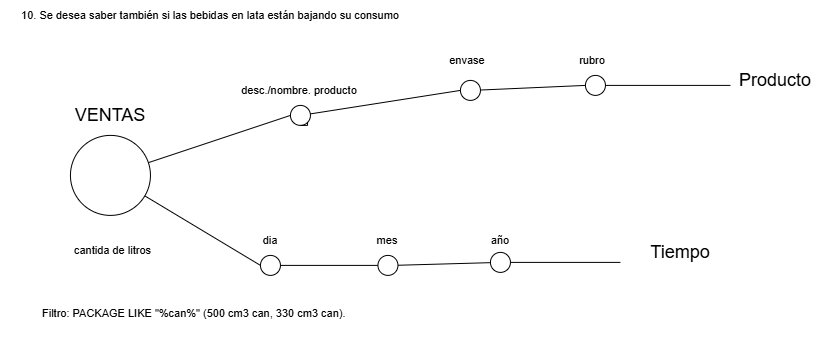

The diagram above was exported from draw.io. Its source (the exported page's mxGraphModel, read from the mxfile embedded in the PNG):
<mxGraphModel dx="3125" dy="1983" grid="1" gridSize="10" guides="1" tooltips="1" connect="1" arrows="1" fold="1" page="1" pageScale="1" pageWidth="827" pageHeight="1169" math="0" shadow="0">
  <root>
    <mxCell id="0" />
    <mxCell id="1" parent="0" />
    <mxCell id="2" parent="1" style="text;html=1;whiteSpace=wrap;strokeColor=none;fillColor=none;align=center;verticalAlign=middle;rounded=0;fontFamily=Helvetica;fontSize=11;fontColor=default;labelBackgroundColor=default;" value="10. Se desea saber también si las bebidas en lata están bajando su consumo" vertex="1">
      <mxGeometry height="30" width="420" x="-357.25" y="3640" as="geometry" />
    </mxCell>
    <mxCell id="3" edge="1" parent="1" source="5" style="edgeStyle=none;shape=connector;rounded=0;orthogonalLoop=1;jettySize=auto;html=1;strokeColor=default;align=center;verticalAlign=middle;fontFamily=Helvetica;fontSize=11;fontColor=default;labelBackgroundColor=default;endArrow=none;endFill=0;entryX=0;entryY=0.5;entryDx=0;entryDy=0;" target="8">
      <mxGeometry relative="1" as="geometry">
        <mxPoint x="-57.25" y="3755" as="targetPoint" />
      </mxGeometry>
    </mxCell>
    <mxCell id="4" edge="1" parent="1" source="5" style="edgeStyle=none;shape=connector;rounded=0;orthogonalLoop=1;jettySize=auto;html=1;strokeColor=default;align=center;verticalAlign=middle;fontFamily=Helvetica;fontSize=11;fontColor=default;labelBackgroundColor=default;endArrow=none;endFill=0;entryX=0;entryY=0.5;entryDx=0;entryDy=0;" target="17">
      <mxGeometry relative="1" as="geometry">
        <mxPoint x="-107.25" y="3905" as="targetPoint" />
      </mxGeometry>
    </mxCell>
    <mxCell id="5" parent="1" style="ellipse;whiteSpace=wrap;html=1;shapeInside=1;aspect=fixed;" value="" vertex="1">
      <mxGeometry height="80" width="80" x="-287.25" y="3775" as="geometry" />
    </mxCell>
    <mxCell id="6" parent="1" style="text;html=1;whiteSpace=wrap;strokeColor=none;fillColor=none;align=center;verticalAlign=middle;rounded=0;" value="&lt;span style=&quot;font-size: 18px;&quot;&gt;VENTAS&lt;/span&gt;" vertex="1">
      <mxGeometry height="40" width="110" x="-302.25" y="3735" as="geometry" />
    </mxCell>
    <mxCell id="7" edge="1" parent="1" source="8" style="edgeStyle=none;shape=connector;rounded=0;orthogonalLoop=1;jettySize=auto;html=1;entryX=0;entryY=0.5;entryDx=0;entryDy=0;strokeColor=default;align=center;verticalAlign=middle;fontFamily=Helvetica;fontSize=11;fontColor=default;labelBackgroundColor=default;endArrow=none;endFill=0;" target="11">
      <mxGeometry relative="1" as="geometry" />
    </mxCell>
    <mxCell id="8" parent="1" style="ellipse;whiteSpace=wrap;html=1;shapeInside=1;aspect=fixed;" value="" vertex="1">
      <mxGeometry height="20" width="20" x="-67.25" y="3745" as="geometry" />
    </mxCell>
    <mxCell id="9" parent="1" style="text;html=1;whiteSpace=wrap;strokeColor=none;fillColor=none;align=center;verticalAlign=middle;rounded=0;fontFamily=Helvetica;fontSize=11;fontColor=default;labelBackgroundColor=default;" value="desc./nombre. producto" vertex="1">
      <mxGeometry height="30" width="157.5" x="-137.25" y="3715" as="geometry" />
    </mxCell>
    <mxCell id="10" edge="1" parent="1" source="11" style="edgeStyle=none;shape=connector;rounded=0;orthogonalLoop=1;jettySize=auto;html=1;strokeColor=default;align=center;verticalAlign=middle;fontFamily=Helvetica;fontSize=11;fontColor=default;labelBackgroundColor=default;endArrow=none;endFill=0;entryX=0;entryY=0.5;entryDx=0;entryDy=0;" target="14">
      <mxGeometry relative="1" as="geometry">
        <mxPoint x="232.75" y="3725" as="targetPoint" />
      </mxGeometry>
    </mxCell>
    <mxCell id="11" parent="1" style="ellipse;whiteSpace=wrap;html=1;shapeInside=1;aspect=fixed;" value="" vertex="1">
      <mxGeometry height="20" width="20" x="102.75" y="3720" as="geometry" />
    </mxCell>
    <mxCell id="12" edge="1" parent="1" source="8" style="edgeStyle=orthogonalEdgeStyle;shape=connector;rounded=0;orthogonalLoop=1;jettySize=auto;html=1;innerLoopWaypoints=1;exitX=0.5;exitY=1;exitDx=0;exitDy=0;entryX=1;entryY=1;entryDx=0;entryDy=0;strokeColor=default;align=center;verticalAlign=middle;fontFamily=Helvetica;fontSize=11;fontColor=default;labelBackgroundColor=default;endArrow=none;endFill=0;" target="8">
      <mxGeometry relative="1" as="geometry" />
    </mxCell>
    <mxCell id="13" edge="1" parent="1" source="14" style="edgeStyle=none;shape=connector;rounded=0;orthogonalLoop=1;jettySize=auto;html=1;strokeColor=default;align=center;verticalAlign=middle;fontFamily=Helvetica;fontSize=11;fontColor=default;labelBackgroundColor=default;endArrow=none;endFill=0;">
      <mxGeometry relative="1" as="geometry">
        <mxPoint x="372.75" y="3725" as="targetPoint" />
      </mxGeometry>
    </mxCell>
    <mxCell id="14" parent="1" style="ellipse;whiteSpace=wrap;html=1;shapeInside=1;aspect=fixed;" value="" vertex="1">
      <mxGeometry height="20" width="20" x="227.75" y="3715" as="geometry" />
    </mxCell>
    <mxCell id="15" parent="1" style="text;html=1;whiteSpace=wrap;strokeColor=none;fillColor=none;align=center;verticalAlign=middle;rounded=0;" value="&lt;span style=&quot;font-size: 18px;&quot;&gt;Producto&lt;/span&gt;" vertex="1">
      <mxGeometry height="40" width="110" x="362.75" y="3700" as="geometry" />
    </mxCell>
    <mxCell id="16" edge="1" parent="1" source="17" style="edgeStyle=none;shape=connector;rounded=0;orthogonalLoop=1;jettySize=auto;html=1;strokeColor=default;align=center;verticalAlign=middle;fontFamily=Helvetica;fontSize=11;fontColor=default;labelBackgroundColor=default;endArrow=none;endFill=0;" target="20" value="">
      <mxGeometry relative="1" as="geometry" />
    </mxCell>
    <mxCell id="17" parent="1" style="ellipse;whiteSpace=wrap;html=1;shapeInside=1;aspect=fixed;" value="" vertex="1">
      <mxGeometry height="20" width="20" x="-97.25" y="3895" as="geometry" />
    </mxCell>
    <mxCell id="18" parent="1" style="text;html=1;whiteSpace=wrap;strokeColor=none;fillColor=none;align=center;verticalAlign=middle;rounded=0;fontFamily=Helvetica;fontSize=11;fontColor=default;labelBackgroundColor=default;" value="dia" vertex="1">
      <mxGeometry height="30" width="60" x="-117.25" y="3865" as="geometry" />
    </mxCell>
    <mxCell id="19" edge="1" parent="1" source="20" style="edgeStyle=none;shape=connector;rounded=0;orthogonalLoop=1;jettySize=auto;html=1;strokeColor=default;align=center;verticalAlign=middle;fontFamily=Helvetica;fontSize=11;fontColor=default;labelBackgroundColor=default;endArrow=none;endFill=0;" target="23" value="">
      <mxGeometry relative="1" as="geometry" />
    </mxCell>
    <mxCell id="20" parent="1" style="ellipse;whiteSpace=wrap;html=1;shapeInside=1;aspect=fixed;" value="" vertex="1">
      <mxGeometry height="20" width="20" x="20.25" y="3895" as="geometry" />
    </mxCell>
    <mxCell id="21" parent="1" style="text;html=1;whiteSpace=wrap;strokeColor=none;fillColor=none;align=center;verticalAlign=middle;rounded=0;fontFamily=Helvetica;fontSize=11;fontColor=default;labelBackgroundColor=default;" value="mes" vertex="1">
      <mxGeometry height="30" width="60" x="0.25" y="3865" as="geometry" />
    </mxCell>
    <mxCell id="22" edge="1" parent="1" source="23" style="edgeStyle=none;shape=connector;rounded=0;orthogonalLoop=1;jettySize=auto;html=1;strokeColor=default;align=center;verticalAlign=middle;fontFamily=Helvetica;fontSize=11;fontColor=default;labelBackgroundColor=default;endArrow=none;endFill=0;" value="">
      <mxGeometry relative="1" as="geometry">
        <mxPoint x="262.75" y="3902" as="targetPoint" />
      </mxGeometry>
    </mxCell>
    <mxCell id="23" parent="1" style="ellipse;whiteSpace=wrap;html=1;shapeInside=1;aspect=fixed;" value="" vertex="1">
      <mxGeometry height="20" width="20" x="132.75" y="3892" as="geometry" />
    </mxCell>
    <mxCell id="24" parent="1" style="text;html=1;whiteSpace=wrap;strokeColor=none;fillColor=none;align=center;verticalAlign=middle;rounded=0;fontFamily=Helvetica;fontSize=11;fontColor=default;labelBackgroundColor=default;" value="año" vertex="1">
      <mxGeometry height="30" width="60" x="112.75" y="3865" as="geometry" />
    </mxCell>
    <mxCell id="25" parent="1" style="text;html=1;whiteSpace=wrap;strokeColor=none;fillColor=none;align=center;verticalAlign=middle;rounded=0;" value="&lt;span style=&quot;font-size: 18px;&quot;&gt;Tiempo&lt;/span&gt;" vertex="1">
      <mxGeometry height="40" width="110" x="267.75" y="3872" as="geometry" />
    </mxCell>
    <mxCell id="26" parent="1" style="text;html=1;whiteSpace=wrap;strokeColor=none;fillColor=none;align=center;verticalAlign=middle;rounded=0;fontFamily=Helvetica;fontSize=11;fontColor=default;labelBackgroundColor=default;" value="cantida de litros" vertex="1">
      <mxGeometry height="30" width="105" x="-297.25" y="3875" as="geometry" />
    </mxCell>
    <mxCell id="27" parent="1" style="text;html=1;whiteSpace=wrap;strokeColor=none;fillColor=none;align=center;verticalAlign=middle;rounded=0;fontFamily=Helvetica;fontSize=11;fontColor=default;labelBackgroundColor=default;" value="envase" vertex="1">
      <mxGeometry height="30" width="60" x="80" y="3685" as="geometry" />
    </mxCell>
    <mxCell id="28" parent="1" style="text;html=1;whiteSpace=wrap;strokeColor=none;fillColor=none;align=center;verticalAlign=middle;rounded=0;fontFamily=Helvetica;fontSize=11;fontColor=default;labelBackgroundColor=default;" value="rubro" vertex="1">
      <mxGeometry height="30" width="60" x="205" y="3685" as="geometry" />
    </mxCell>
    <mxCell id="29" parent="1" style="text;whiteSpace=wrap;fontFamily=Helvetica;fontSize=11;fontColor=default;labelBackgroundColor=default;" value="Filtro: PACKAGE LIKE &quot;%can%&quot; (500 cm3 can, 330 cm3 can)." vertex="1">
      <mxGeometry height="40" width="340" x="-317.25" y="3940" as="geometry" />
    </mxCell>
  </root>
</mxGraphModel>